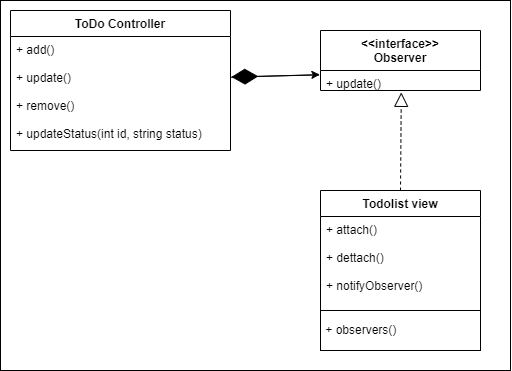

The diagram above was exported from draw.io. Its source (the exported page's mxGraphModel, read from the mxfile embedded in the PNG):
<mxGraphModel dx="1957" dy="1113" grid="1" gridSize="10" guides="1" tooltips="1" connect="1" arrows="1" fold="1" page="1" pageScale="1" pageWidth="850" pageHeight="1100" math="0" shadow="0">
  <root>
    <mxCell id="0" />
    <mxCell id="1" parent="0" />
    <mxCell id="18" value="" style="rounded=0;whiteSpace=wrap;html=1;" vertex="1" parent="1">
      <mxGeometry x="260" y="50" width="510" height="370" as="geometry" />
    </mxCell>
    <mxCell id="16" style="edgeStyle=none;html=1;entryX=-0.004;entryY=0.206;entryDx=0;entryDy=0;entryPerimeter=0;" edge="1" parent="1" source="2" target="9">
      <mxGeometry relative="1" as="geometry" />
    </mxCell>
    <mxCell id="2" value="ToDo Controller" style="swimlane;fontStyle=1;align=center;verticalAlign=top;childLayout=stackLayout;horizontal=1;startSize=26;horizontalStack=0;resizeParent=1;resizeParentMax=0;resizeLast=0;collapsible=1;marginBottom=0;" vertex="1" parent="1">
      <mxGeometry x="270" y="60" width="220" height="140" as="geometry" />
    </mxCell>
    <mxCell id="3" value="+ add()&#10;&#10;+ update()&#10;&#10;+ remove()&#10;&#10;+ updateStatus(int id, string status)" style="text;strokeColor=none;fillColor=none;align=left;verticalAlign=top;spacingLeft=4;spacingRight=4;overflow=hidden;rotatable=0;points=[[0,0.5],[1,0.5]];portConstraint=eastwest;" vertex="1" parent="2">
      <mxGeometry y="26" width="220" height="114" as="geometry" />
    </mxCell>
    <mxCell id="8" value="&lt;&lt;interface&gt;&gt;&#10;Observer" style="swimlane;fontStyle=1;align=center;verticalAlign=top;childLayout=stackLayout;horizontal=1;startSize=40;horizontalStack=0;resizeParent=1;resizeParentMax=0;resizeLast=0;collapsible=1;marginBottom=0;" vertex="1" parent="1">
      <mxGeometry x="580" y="80" width="160" height="60" as="geometry" />
    </mxCell>
    <mxCell id="9" value="+ update()" style="text;strokeColor=none;fillColor=none;align=left;verticalAlign=top;spacingLeft=4;spacingRight=4;overflow=hidden;rotatable=0;points=[[0,0.5],[1,0.5]];portConstraint=eastwest;" vertex="1" parent="8">
      <mxGeometry y="40" width="160" height="20" as="geometry" />
    </mxCell>
    <mxCell id="10" value="Todolist view" style="swimlane;fontStyle=1;align=center;verticalAlign=top;childLayout=stackLayout;horizontal=1;startSize=26;horizontalStack=0;resizeParent=1;resizeParentMax=0;resizeLast=0;collapsible=1;marginBottom=0;" vertex="1" parent="1">
      <mxGeometry x="580" y="240" width="160" height="160" as="geometry" />
    </mxCell>
    <mxCell id="11" value="+ attach()&#10;&#10;+ dettach()&#10;&#10;+ notifyObserver()" style="text;strokeColor=none;fillColor=none;align=left;verticalAlign=top;spacingLeft=4;spacingRight=4;overflow=hidden;rotatable=0;points=[[0,0.5],[1,0.5]];portConstraint=eastwest;" vertex="1" parent="10">
      <mxGeometry y="26" width="160" height="94" as="geometry" />
    </mxCell>
    <mxCell id="14" value="&amp;nbsp;+ observers()" style="html=1;align=left;" vertex="1" parent="10">
      <mxGeometry y="120" width="160" height="40" as="geometry" />
    </mxCell>
    <mxCell id="15" value="" style="endArrow=diamondThin;endFill=1;endSize=24;html=1;entryX=1.004;entryY=0.355;entryDx=0;entryDy=0;entryPerimeter=0;exitX=-0.009;exitY=0.222;exitDx=0;exitDy=0;exitPerimeter=0;" edge="1" parent="1" source="9" target="3">
      <mxGeometry width="160" relative="1" as="geometry">
        <mxPoint x="380" y="220" as="sourcePoint" />
        <mxPoint x="540" y="220" as="targetPoint" />
      </mxGeometry>
    </mxCell>
    <mxCell id="17" value="" style="endArrow=block;dashed=1;endFill=0;endSize=12;html=1;exitX=0.5;exitY=0;exitDx=0;exitDy=0;entryX=0.505;entryY=1.093;entryDx=0;entryDy=0;entryPerimeter=0;" edge="1" parent="1" source="10" target="9">
      <mxGeometry width="160" relative="1" as="geometry">
        <mxPoint x="480" y="240" as="sourcePoint" />
        <mxPoint x="640" y="240" as="targetPoint" />
      </mxGeometry>
    </mxCell>
  </root>
</mxGraphModel>